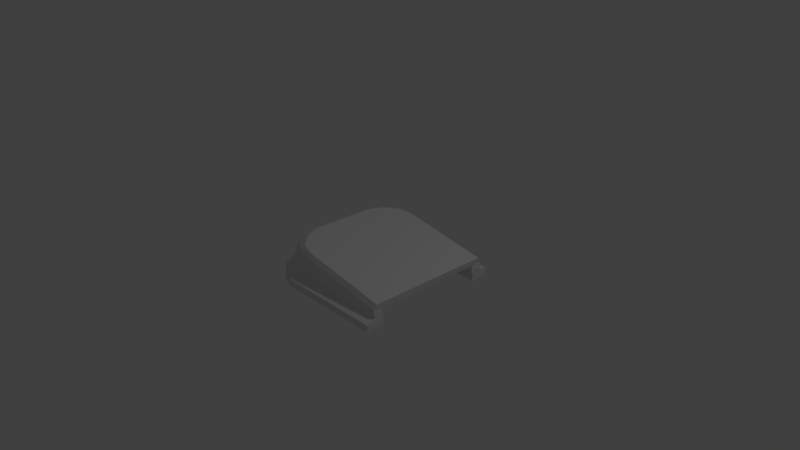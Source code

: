 # Source: zarucon2.blend  (saved by Blender 2.79.0; exported with 4.5.12 LTS)
import bpy
from mathutils import Matrix  # noqa: F401  (used for matrix-valued properties, if any)

bpy.ops.wm.read_factory_settings(use_empty=True)
scene = bpy.context.scene
scene.name = 'Scene'

# ---- collections
col_collection_1 = bpy.data.collections.new('Collection 1'); scene.collection.children.link(col_collection_1)

# ---- materials (node trees are filled in below, after node groups)
mat_material = bpy.data.materials.new('Material')
mat_material.alpha_threshold = 0.0
mat_material.use_transparent_shadow = False
mat_material.roughness = 0.5
mat_material.line_color = (0.0, 0.0, 0.0, 1.0)

# ---- material node trees

# ---- world
world_world = bpy.data.worlds.new('World'); scene.world = world_world
world_world.color = (0.05088, 0.05088, 0.05088)
world_world.use_sun_shadow = False
world_world.sun_shadow_jitter_overblur = 0.0
world_world.cycles.sampling_method = 'MANUAL'

# ---- cameras
cam_camera = bpy.data.cameras.new('Camera')
cam_camera.clip_end = 100.0
cam_camera.lens = 35.0
cam_camera.sensor_width = 32.0
cam_camera.sensor_height = 18.0
cam_camera.ortho_scale = 7.314
cam_camera.dof.focus_distance = 0.0
cam_camera.dof.aperture_fstop = 128.0

# ---- lights
light_lamp = bpy.data.lights.new('Lamp', 'POINT')
light_lamp.transmission_factor = 0.0
light_lamp.cutoff_distance = 30.0
light_lamp.energy = 100.0
light_lamp.shadow_buffer_clip_start = 1.001
light_lamp.shadow_soft_size = 0.1
light_lamp.shadow_maximum_resolution = 0.006
light_lamp.use_absolute_resolution = True

# ---- meshes
me_cube = bpy.data.meshes.new('Cube')
me_cube.from_pydata([(1.124, 0.868, -0.06987), (1.096, -0.893, -0.05514), (-0.6812, -0.4739, 0.2011), (-0.6666, 0.4952, 0.1934), (1.106, 0.7363, -0.01607), (1.103, 0.4863, -0.01424), (1.1, 0.2363, -0.0124), (1.096, -0.01364, -0.01057), (1.093, -0.2636, -0.008732), (1.09, -0.5136, -0.006896), (1.087, -0.7636, -0.005061), (0.7854, 0.8711, -0.01995), (0.5301, 0.8744, 0.009006), (0.2854, 0.8775, 0.02005), (0.02134, 0.8805, 0.02209), (-0.2216, 0.8836, 0.05707), (-0.4325, 0.8368, 0.1157), (-0.5738, 0.7019, 0.1597), (0.7576, -0.89, -0.005214), (0.5023, -0.8867, 0.02374), (0.2576, -0.8836, 0.03478), (-0.006477, -0.8805, 0.03683), (-0.2494, -0.8775, 0.0718), (-0.4588, -0.8266, 0.1296), (-0.5927, -0.6846, 0.1697), (-0.6793, -0.3835, 0.2001), (-0.6775, -0.2521, 0.1992), (-0.6757, -0.1207, 0.1982), (-0.6739, 0.0107, 0.1972), (-0.672, 0.1421, 0.1963), (-0.6702, 0.2735, 0.1953), (-0.6684, 0.4049, 0.1943), (0.8587, 0.7397, 0.02115), (0.6115, 0.7431, 0.05837), (0.3643, 0.7465, 0.09559), (0.1171, 0.7499, 0.1328), (-0.2543, 0.7533, 0.1859), (-0.4134, 0.6496, 0.2102), (-0.5103, 0.4889, 0.2257), (0.8555, 0.4897, 0.02298), (0.6083, 0.4931, 0.06021), (0.3611, 0.4965, 0.09743), (0.1139, 0.4999, 0.1347), (-0.2574, 0.5033, 0.1877), (-0.4161, 0.4347, 0.2118), (-0.5123, 0.328, 0.2269), (0.8523, 0.2397, 0.02482), (0.6051, 0.2431, 0.06204), (0.3579, 0.2466, 0.09926), (0.1107, 0.25, 0.1365), (-0.2606, 0.2534, 0.1896), (-0.4188, 0.2197, 0.2134), (-0.5144, 0.167, 0.2281), (0.8491, -0.01023, 0.02666), (0.602, -0.006824, 0.06388), (0.3548, -0.003417, 0.1011), (0.1076, -1.128e-05, 0.1383), (-0.2638, 0.003395, 0.1914), (-0.4216, 0.004824, 0.215), (-0.5164, 0.006131, 0.2292), (0.846, -0.2602, 0.02849), (0.5988, -0.2568, 0.06571), (0.3516, -0.2534, 0.1029), (0.1044, -0.25, 0.1402), (-0.2669, -0.2466, 0.1933), (-0.4243, -0.2101, 0.2165), (-0.5185, -0.1548, 0.2304), (0.8428, -0.5102, 0.03033), (0.5956, -0.5068, 0.06755), (0.3484, -0.5034, 0.1048), (0.1012, -0.5, 0.142), (-0.2701, -0.4966, 0.1951), (-0.427, -0.425, 0.2181), (-0.5205, -0.3157, 0.2316), (0.8396, -0.7601, 0.03216), (0.5925, -0.7567, 0.06938), (0.3453, -0.7533, 0.1066), (0.09807, -0.7499, 0.1438), (-0.2733, -0.7465, 0.1969), (-0.4297, -0.6399, 0.2197), (-0.5225, -0.4766, 0.2328), (1.093, -0.7641, -0.0923), (1.09, -0.8932, -0.09046), (-0.6201, 0.6968, -0.08242), (-0.7193, 0.5359, -0.08739), (-0.639, -0.6805, -0.07241), (-0.734, -0.5153, -0.07964), (-0.7212, 0.4045, -0.08642), (1.117, 0.8679, -0.1052), (1.114, 0.7357, -0.1034), (0.6902, 0.8709, -0.1032), (0.4403, 0.874, -0.1011), (0.1903, 0.8771, -0.09906), (-0.05966, 0.8802, -0.09702), (-0.3096, 0.8832, -0.09498), (-0.4853, 0.8364, -0.09323), (0.6624, -0.8901, -0.08842), (0.4125, -0.8871, -0.08637), (0.1625, -0.884, -0.08433), (-0.08748, -0.8809, -0.08229), (-0.3374, -0.8778, -0.08024), (-0.5116, -0.827, -0.07931), (-0.7321, -0.3839, -0.08061), (-0.7303, -0.2525, -0.08158), (-0.7285, -0.1211, -0.08254), (-0.7266, 0.01027, -0.08351), (-0.7248, 0.1417, -0.08448), (-0.723, 0.2731, -0.08545), (-0.6337, 0.4896, -0.08904), (0.6868, 0.7392, -0.1013), (0.4368, 0.7427, -0.09927), (0.1868, 0.7462, -0.09722), (-0.06314, 0.7497, -0.09518), (-0.3128, 0.7532, -0.09314), (-0.4783, 0.6503, -0.09102), (-0.6359, 0.3287, -0.08786), (-0.6381, 0.1678, -0.08667), (-0.6404, 0.006903, -0.08549), (-0.6426, -0.154, -0.0843), (-0.6449, -0.3149, -0.08311), (-0.6471, -0.4758, -0.08193), (0.6659, -0.7606, -0.09026), (0.4159, -0.7571, -0.08821), (0.166, -0.7536, -0.08617), (-0.084, -0.7501, -0.08413), (-0.3337, -0.7466, -0.08209), (-0.4963, -0.6392, -0.08152), (1.114, 0.8695, 0.007061), (1.089, -0.8916, 0.0222), (-0.6015, -0.4524, 0.2894), (-0.585, 0.4733, 0.2803), (1.111, 0.6494, 0.008953), (1.108, 0.4293, 0.01085), (1.105, 0.2091, 0.01274), (1.101, -0.01102, 0.01463), (1.098, -0.2312, 0.01652), (1.095, -0.4513, 0.01841), (1.092, -0.6714, 0.02031), (0.867, 0.8725, 0.04428), (0.6198, 0.8755, 0.0815), (0.3726, 0.8785, 0.1187), (0.1254, 0.8815, 0.1559), (-0.1218, 0.8845, 0.1932), (-0.3588, 0.8376, 0.2286), (-0.4961, 0.6902, 0.249), (0.8416, -0.8886, 0.05942), (0.5944, -0.8856, 0.09664), (0.3472, -0.8826, 0.1339), (0.1, -0.8796, 0.1711), (-0.1471, -0.8766, 0.2083), (-0.3828, -0.8259, 0.2429), (-0.5203, -0.6737, 0.2625), (-0.5994, -0.3366, 0.2882), (-0.5974, -0.2209, 0.2871), (-0.5953, -0.1052, 0.286), (-0.5932, 0.01048, 0.2848), (-0.5912, 0.1262, 0.2837), (-0.5891, 0.2419, 0.2825), (-0.5871, 0.3576, 0.2814), (1.094, -0.75, -0.1356), (1.094, -1.0, -0.1356), (-0.7151, 0.7746, -0.1356), (-0.867, 0.5257, -0.1356), (-0.7475, -0.7745, -0.1356), (-0.867, -0.5256, -0.1356), (-0.867, 0.3943, -0.1356), (1.114, 1.0, -0.1356), (1.114, 0.75, -0.1356), (0.6343, 1.0, -0.1356), (0.3843, 1.0, -0.1356), (0.1343, 1.0, -0.1356), (-0.1157, 1.0, -0.1356), (-0.3657, 1.0, -0.1356), (-0.5298, 0.9446, -0.1356), (0.6343, -1.0, -0.1356), (0.3843, -1.0, -0.1356), (0.1343, -1.0, -0.1356), (-0.1157, -1.0, -0.1356), (-0.3657, -1.0, -0.1356), (-0.5298, -0.9445, -0.1356), (-0.867, -0.3942, -0.1356), (-0.867, -0.2628, -0.1356), (-0.867, -0.1314, -0.1356), (-0.867, 4.604e-05, -0.1356), (-0.867, 0.1315, -0.1356), (-0.867, 0.2629, -0.1356), (-0.6257, 0.4828, -0.1356), (0.6343, 0.75, -0.1356), (0.3843, 0.75, -0.1356), (0.1343, 0.75, -0.1356), (-0.1157, 0.75, -0.1356), (-0.3657, 0.75, -0.1356), (-0.5298, 0.6449, -0.1356), (-0.6257, 0.3219, -0.1356), (-0.6257, 0.161, -0.1356), (-0.6257, 4.601e-05, -0.1356), (-0.6257, -0.1609, -0.1356), (-0.6257, -0.3218, -0.1356), (-0.6257, -0.4827, -0.1356), (0.6343, -0.75, -0.1356), (0.3843, -0.75, -0.1356), (0.1343, -0.75, -0.1356), (-0.1157, -0.75, -0.1356), (-0.3657, -0.75, -0.1356), (-0.5298, -0.6448, -0.1356), (1.094, -0.75, -0.2305), (1.094, -1.0, -0.2305), (-0.7151, 0.7746, -0.2305), (-0.867, 0.5257, -0.2305), (-0.7151, -0.7745, -0.2305), (-0.867, -0.5256, -0.2305), (-0.867, 0.3943, -0.2305), (1.114, 1.0, -0.2305), (1.114, 0.75, -0.2305), (0.6343, 1.0, -0.2305), (0.3843, 1.0, -0.2305), (0.1343, 1.0, -0.2305), (-0.1157, 1.0, -0.2305), (-0.3657, 1.0, -0.2305), (-0.5298, 0.9446, -0.2305), (0.6343, -1.0, -0.2305), (0.3843, -1.0, -0.2305), (0.1343, -1.0, -0.2305), (-0.1157, -1.0, -0.2305), (-0.3657, -1.0, -0.2305), (-0.5298, -0.9445, -0.2305), (-0.867, -0.3942, -0.2305), (-0.867, -0.2628, -0.2305), (-0.867, -0.1314, -0.2305), (-0.867, 4.604e-05, -0.2305), (-0.867, 0.1315, -0.2305), (-0.867, 0.2629, -0.2305), (-0.6257, 0.4828, -0.2305), (0.6343, 0.75, -0.2305), (0.3843, 0.75, -0.2305), (0.1343, 0.75, -0.2305), (-0.1157, 0.75, -0.2305), (-0.3657, 0.75, -0.2305), (-0.5298, 0.6449, -0.2305), (-0.6257, 0.3219, -0.2305), (-0.6257, 0.161, -0.2305), (-0.6257, 4.601e-05, -0.2305), (-0.6257, -0.1609, -0.2305), (-0.6257, -0.3218, -0.2305), (-0.6257, -0.4827, -0.2305), (0.6343, -0.75, -0.2305), (0.3843, -0.75, -0.2305), (0.1343, -0.75, -0.2305), (-0.1157, -0.75, -0.2305), (-0.3657, -0.75, -0.2305), (-0.5298, -0.6448, -0.2305), (1.124, 0.8346, 0.07426), (1.099, -0.8548, 0.08953), (-0.5083, -0.4341, 0.3298), (-0.4949, 0.454, 0.3218), (1.121, 0.6234, 0.07616), (1.118, 0.4122, 0.07807), (1.115, 0.201, 0.07998), (1.112, -0.01013, 0.08189), (1.108, -0.2213, 0.0838), (1.105, -0.4325, 0.08571), (1.102, -0.6437, 0.08762), (0.8771, 0.8374, 0.1115), (0.6299, 0.8403, 0.1487), (0.3827, 0.8432, 0.1859), (0.1355, 0.846, 0.2231), (-0.1117, 0.8489, 0.2604), (-0.2746, 0.8039, 0.2852), (-0.4131, 0.6625, 0.3074), (0.8517, -0.852, 0.1268), (0.6046, -0.8491, 0.164), (0.3574, -0.8462, 0.2012), (0.1102, -0.8434, 0.2384), (-0.137, -0.8405, 0.2756), (-0.2986, -0.7918, 0.2996), (-0.4327, -0.646, 0.3193), (-0.5066, -0.323, 0.3288), (-0.5049, -0.212, 0.3278), (-0.5033, -0.101, 0.3268), (-0.5016, 0.00997, 0.3258), (-0.4999, 0.121, 0.3248), (-0.4983, 0.232, 0.3238), (-0.4966, 0.343, 0.3228)], [], [(11, 0, 88, 90), (36, 37, 114, 113), (31, 3, 84, 87), (35, 36, 113, 112), (34, 35, 112, 111), (24, 2, 86, 85), (66, 73, 119, 118), (33, 34, 111, 110), (52, 59, 117, 116), (32, 33, 110, 109), (38, 45, 115, 108), (3, 17, 83, 84), (80, 79, 126, 120), (4, 32, 109, 89), (10, 1, 82, 81), (4, 5, 39, 32), (32, 39, 40, 33), (33, 40, 41, 34), (34, 41, 42, 35), (35, 42, 43, 36), (36, 43, 44, 37), (37, 44, 45, 38), (5, 6, 46, 39), (39, 46, 47, 40), (40, 47, 48, 41), (41, 48, 49, 42), (42, 49, 50, 43), (43, 50, 51, 44), (44, 51, 52, 45), (6, 7, 53, 46), (46, 53, 54, 47), (47, 54, 55, 48), (48, 55, 56, 49), (49, 56, 57, 50), (50, 57, 58, 51), (51, 58, 59, 52), (7, 8, 60, 53), (53, 60, 61, 54), (54, 61, 62, 55), (55, 62, 63, 56), (56, 63, 64, 57), (57, 64, 65, 58), (58, 65, 66, 59), (8, 9, 67, 60), (60, 67, 68, 61), (61, 68, 69, 62), (62, 69, 70, 63), (63, 70, 71, 64), (64, 71, 72, 65), (65, 72, 73, 66), (9, 10, 74, 67), (67, 74, 75, 68), (68, 75, 76, 69), (69, 76, 77, 70), (70, 77, 78, 71), (71, 78, 79, 72), (72, 79, 80, 73), (79, 78, 125, 126), (30, 31, 87, 107), (23, 24, 85, 101), (78, 77, 124, 125), (0, 4, 89, 88), (29, 30, 107, 106), (17, 16, 95, 83), (120, 126, 204, 198), (86, 102, 180, 164), (119, 120, 198, 197), (113, 114, 192, 191), (90, 88, 166, 168), (126, 125, 203, 204), (101, 85, 163, 179), (118, 119, 197, 196), (112, 113, 191, 190), (88, 89, 167, 166), (125, 124, 202, 203), (100, 101, 179, 178), (117, 118, 196, 195), (111, 112, 190, 189), (87, 84, 162, 165), (124, 123, 201, 202), (99, 100, 178, 177), (116, 117, 195, 194), (110, 111, 189, 188), (85, 86, 164, 163), (123, 122, 200, 201), (98, 99, 177, 176), (1, 18, 96, 82), (37, 38, 108, 114), (12, 11, 90, 91), (2, 25, 102, 86), (18, 19, 97, 96), (13, 12, 91, 92), (25, 26, 103, 102), (74, 10, 81, 121), (19, 20, 98, 97), (45, 52, 116, 115), (14, 13, 92, 93), (26, 27, 104, 103), (59, 66, 118, 117), (75, 74, 121, 122), (20, 21, 99, 98), (73, 80, 120, 119), (15, 14, 93, 94), (27, 28, 105, 104), (76, 75, 122, 123), (21, 22, 100, 99), (16, 15, 94, 95), (28, 29, 106, 105), (77, 76, 123, 124), (22, 23, 101, 100), (25, 2, 129, 152), (11, 12, 139, 138), (26, 25, 152, 153), (12, 13, 140, 139), (1, 10, 137, 128), (27, 26, 153, 154), (13, 14, 141, 140), (17, 3, 130, 144), (28, 27, 154, 155), (14, 15, 142, 141), (2, 24, 151, 129), (29, 28, 155, 156), (15, 16, 143, 142), (3, 31, 158, 130), (30, 29, 156, 157), (16, 17, 144, 143), (4, 0, 127, 131), (31, 30, 157, 158), (18, 1, 128, 145), (5, 4, 131, 132), (19, 18, 145, 146), (6, 5, 132, 133), (20, 19, 146, 147), (7, 6, 133, 134), (21, 20, 147, 148), (8, 7, 134, 135), (22, 21, 148, 149), (9, 8, 135, 136), (23, 22, 149, 150), (10, 9, 136, 137), (24, 23, 150, 151), (0, 11, 138, 127), (143, 144, 268, 267), (193, 194, 240, 239), (187, 188, 234, 233), (162, 161, 207, 208), (200, 199, 245, 246), (175, 176, 222, 221), (186, 193, 239, 232), (167, 187, 233, 213), (159, 160, 206, 205), (199, 159, 205, 245), (174, 175, 221, 220), (160, 174, 220, 206), (185, 165, 211, 231), (161, 173, 219, 207), (184, 185, 231, 230), (173, 172, 218, 219), (183, 184, 230, 229), (172, 171, 217, 218), (182, 183, 229, 228), (171, 170, 216, 217), (181, 182, 228, 227), (170, 169, 215, 216), (180, 181, 227, 226), (91, 90, 168, 169), (114, 108, 186, 192), (102, 103, 181, 180), (92, 91, 169, 170), (103, 104, 182, 181), (93, 92, 170, 171), (104, 105, 183, 182), (94, 93, 171, 172), (105, 106, 184, 183), (95, 94, 172, 173), (106, 107, 185, 184), (83, 95, 173, 161), (107, 87, 165, 185), (82, 96, 174, 160), (96, 97, 175, 174), (121, 81, 159, 199), (81, 82, 160, 159), (89, 109, 187, 167), (108, 115, 193, 186), (97, 98, 176, 175), (122, 121, 199, 200), (84, 83, 161, 162), (109, 110, 188, 187), (115, 116, 194, 193), (244, 209, 210, 226), (207, 232, 211, 208), (232, 239, 231, 211), (239, 240, 230, 231), (240, 241, 229, 230), (241, 242, 228, 229), (242, 243, 227, 228), (243, 244, 226, 227), (212, 213, 233, 214), (214, 233, 234, 215), (215, 234, 235, 216), (216, 235, 236, 217), (217, 236, 237, 218), (218, 237, 238, 219), (219, 238, 232, 207), (205, 206, 220, 245), (245, 220, 221, 246), (246, 221, 222, 247), (247, 222, 223, 248), (248, 223, 224, 249), (249, 224, 225, 250), (250, 225, 209, 244), (176, 177, 223, 222), (201, 200, 246, 247), (163, 164, 210, 209), (188, 189, 235, 234), (194, 195, 241, 240), (177, 178, 224, 223), (202, 201, 247, 248), (165, 162, 208, 211), (189, 190, 236, 235), (195, 196, 242, 241), (178, 179, 225, 224), (203, 202, 248, 249), (166, 167, 213, 212), (190, 191, 237, 236), (196, 197, 243, 242), (179, 163, 209, 225), (204, 203, 249, 250), (168, 166, 212, 214), (191, 192, 238, 237), (197, 198, 244, 243), (164, 180, 226, 210), (198, 204, 250, 244), (169, 168, 214, 215), (192, 186, 232, 238), (261, 260, 259, 258, 257, 256, 255, 251, 262, 263, 264, 265, 266, 267, 268, 254, 282, 281, 280, 279, 278, 277, 276, 253, 275, 274, 273, 272, 271, 270, 269, 252), (131, 127, 251, 255), (158, 157, 281, 282), (145, 128, 252, 269), (132, 131, 255, 256), (146, 145, 269, 270), (133, 132, 256, 257), (147, 146, 270, 271), (134, 133, 257, 258), (148, 147, 271, 272), (135, 134, 258, 259), (149, 148, 272, 273), (136, 135, 259, 260), (150, 149, 273, 274), (137, 136, 260, 261), (151, 150, 274, 275), (127, 138, 262, 251), (152, 129, 253, 276), (138, 139, 263, 262), (153, 152, 276, 277), (139, 140, 264, 263), (128, 137, 261, 252), (154, 153, 277, 278), (140, 141, 265, 264), (144, 130, 254, 268), (155, 154, 278, 279), (141, 142, 266, 265), (129, 151, 275, 253), (156, 155, 279, 280), (142, 143, 267, 266), (130, 158, 282, 254), (157, 156, 280, 281)])
me_cube.materials.append(mat_material)
me_cube.use_remesh_preserve_volume = False
me_cube.use_remesh_preserve_attributes = False
me_cube.use_mirror_vertex_groups = False
me_cube.update()

# ---- objects
ob_cube = bpy.data.objects.new('Cube', me_cube)
ob_lamp = bpy.data.objects.new('Lamp', light_lamp)
ob_camera = bpy.data.objects.new('Camera', cam_camera)

# ---- transforms, parenting, visibility, modifiers, constraints
ob_cube.location = (0.0, 0.0, 0.0)
ob_cube.lock_rotations_4d = False
ob_cube.empty_display_type = 'ARROWS'
ob_cube.lineart.crease_threshold = 0.0
ob_lamp.location = (4.076, 1.005, 5.904)
ob_lamp.rotation_euler = (0.6503, 0.05522, 1.866)
ob_lamp.lock_rotations_4d = False
ob_lamp.empty_display_type = 'ARROWS'
ob_lamp.color = (0.0, 0.0, 0.0, 0.0)
ob_lamp.lineart.crease_threshold = 0.0
ob_camera.location = (7.481, -6.508, 5.344)
ob_camera.rotation_euler = (1.109, 0.0, 0.8149)
ob_camera.lock_rotations_4d = False
ob_camera.empty_display_type = 'ARROWS'
ob_camera.color = (0.0, 0.0, 0.0, 0.0)
ob_camera.display_type = 'WIRE'
ob_camera.lineart.crease_threshold = 0.0

# ---- collection membership
col_collection_1.objects.link(ob_cube)
col_collection_1.objects.link(ob_lamp)
col_collection_1.objects.link(ob_camera)

# ---- scene / render settings (as saved in the file)
scene.camera = ob_camera
scene.frame_start = 1; scene.frame_end = 250; scene.frame_set(1)
scene.render.engine = 'BLENDER_EEVEE_NEXT'
scene.render.resolution_percentage = 50
scene.render.dither_intensity = 0.0
scene.cycles.use_denoising = False
scene.cycles.samples = 128
scene.cycles.sampling_pattern = 'TABULATED_SOBOL'
scene.cycles.use_adaptive_sampling = False
scene.cycles.use_light_tree = False
scene.cycles.blur_glossy = 0.0
scene.cycles.sample_clamp_indirect = 0.0
scene.view_settings.view_transform = 'Standard'
bpy.context.view_layer.update()
